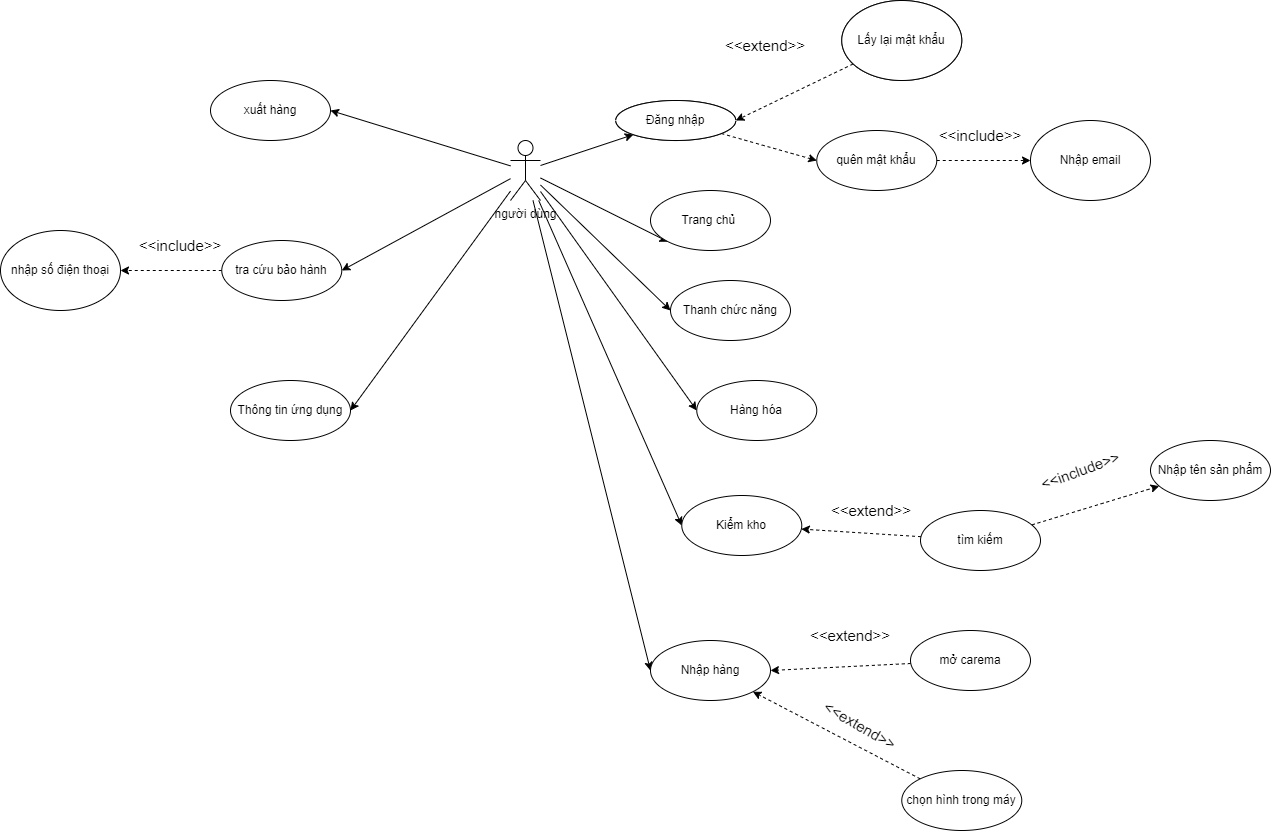

The diagram above was exported from draw.io. Its source (the exported page's mxGraphModel, read from the mxfile embedded in the PNG):
<mxGraphModel dx="1944" dy="623" grid="1" gridSize="10" guides="1" tooltips="1" connect="1" arrows="1" fold="1" page="1" pageScale="1" pageWidth="827" pageHeight="1169" background="#ffffff" math="0" shadow="0">
  <root>
    <mxCell id="0" />
    <mxCell id="1" parent="0" />
    <mxCell id="r96yscCsjWZuuUBchP15-3" value="" style="rounded=0;orthogonalLoop=1;jettySize=auto;html=1;" parent="1" source="r96yscCsjWZuuUBchP15-1" target="r96yscCsjWZuuUBchP15-2" edge="1">
      <mxGeometry relative="1" as="geometry" />
    </mxCell>
    <mxCell id="1FheWAy9OnL83UxPuy7t-14" style="edgeStyle=none;rounded=0;orthogonalLoop=1;jettySize=auto;html=1;entryX=0;entryY=1;entryDx=0;entryDy=0;" edge="1" parent="1" source="r96yscCsjWZuuUBchP15-1" target="r96yscCsjWZuuUBchP15-21">
      <mxGeometry relative="1" as="geometry" />
    </mxCell>
    <mxCell id="1FheWAy9OnL83UxPuy7t-15" style="edgeStyle=none;rounded=0;orthogonalLoop=1;jettySize=auto;html=1;entryX=0;entryY=0.5;entryDx=0;entryDy=0;" edge="1" parent="1" source="r96yscCsjWZuuUBchP15-1" target="r96yscCsjWZuuUBchP15-26">
      <mxGeometry relative="1" as="geometry" />
    </mxCell>
    <mxCell id="1FheWAy9OnL83UxPuy7t-16" style="edgeStyle=none;rounded=0;orthogonalLoop=1;jettySize=auto;html=1;entryX=0;entryY=0.5;entryDx=0;entryDy=0;" edge="1" parent="1" source="r96yscCsjWZuuUBchP15-1" target="r96yscCsjWZuuUBchP15-30">
      <mxGeometry relative="1" as="geometry" />
    </mxCell>
    <mxCell id="1FheWAy9OnL83UxPuy7t-17" style="edgeStyle=none;rounded=0;orthogonalLoop=1;jettySize=auto;html=1;entryX=0;entryY=0.5;entryDx=0;entryDy=0;" edge="1" parent="1" source="r96yscCsjWZuuUBchP15-1" target="r96yscCsjWZuuUBchP15-34">
      <mxGeometry relative="1" as="geometry" />
    </mxCell>
    <mxCell id="1FheWAy9OnL83UxPuy7t-18" style="edgeStyle=none;rounded=0;orthogonalLoop=1;jettySize=auto;html=1;entryX=0;entryY=0.5;entryDx=0;entryDy=0;" edge="1" parent="1" source="r96yscCsjWZuuUBchP15-1" target="r96yscCsjWZuuUBchP15-44">
      <mxGeometry relative="1" as="geometry" />
    </mxCell>
    <mxCell id="1FheWAy9OnL83UxPuy7t-19" style="edgeStyle=none;rounded=0;orthogonalLoop=1;jettySize=auto;html=1;entryX=1;entryY=0.5;entryDx=0;entryDy=0;" edge="1" parent="1" source="r96yscCsjWZuuUBchP15-1" target="r96yscCsjWZuuUBchP15-57">
      <mxGeometry relative="1" as="geometry" />
    </mxCell>
    <mxCell id="1FheWAy9OnL83UxPuy7t-20" style="edgeStyle=none;rounded=0;orthogonalLoop=1;jettySize=auto;html=1;entryX=1;entryY=0.5;entryDx=0;entryDy=0;" edge="1" parent="1" source="r96yscCsjWZuuUBchP15-1" target="r96yscCsjWZuuUBchP15-65">
      <mxGeometry relative="1" as="geometry" />
    </mxCell>
    <mxCell id="1FheWAy9OnL83UxPuy7t-21" style="edgeStyle=none;rounded=0;orthogonalLoop=1;jettySize=auto;html=1;entryX=1;entryY=0.5;entryDx=0;entryDy=0;" edge="1" parent="1" source="r96yscCsjWZuuUBchP15-1" target="r96yscCsjWZuuUBchP15-70">
      <mxGeometry relative="1" as="geometry" />
    </mxCell>
    <mxCell id="r96yscCsjWZuuUBchP15-1" value="người dùng" style="shape=umlActor;verticalLabelPosition=bottom;verticalAlign=top;html=1;outlineConnect=0;" parent="1" vertex="1">
      <mxGeometry x="210" y="230" width="30" height="60" as="geometry" />
    </mxCell>
    <mxCell id="1FheWAy9OnL83UxPuy7t-9" style="rounded=0;orthogonalLoop=1;jettySize=auto;html=1;entryX=0;entryY=0.5;entryDx=0;entryDy=0;dashed=1;" edge="1" parent="1" source="r96yscCsjWZuuUBchP15-2" target="1FheWAy9OnL83UxPuy7t-6">
      <mxGeometry relative="1" as="geometry" />
    </mxCell>
    <mxCell id="r96yscCsjWZuuUBchP15-2" value="Đăng nhập" style="ellipse;whiteSpace=wrap;html=1;verticalAlign=middle;align=center;" parent="1" vertex="1">
      <mxGeometry x="315.27" y="190" width="120" height="40" as="geometry" />
    </mxCell>
    <mxCell id="r96yscCsjWZuuUBchP15-7" value="Lấy lại mật khẩu" style="ellipse;whiteSpace=wrap;html=1;" parent="1" vertex="1">
      <mxGeometry x="541.27" y="90" width="120" height="80" as="geometry" />
    </mxCell>
    <mxCell id="r96yscCsjWZuuUBchP15-21" value="Trang chủ&amp;nbsp;" style="ellipse;whiteSpace=wrap;html=1;verticalAlign=middle;align=center;" parent="1" vertex="1">
      <mxGeometry x="350" y="280" width="120" height="60" as="geometry" />
    </mxCell>
    <mxCell id="r96yscCsjWZuuUBchP15-26" value="Thanh chức năng" style="ellipse;whiteSpace=wrap;html=1;verticalAlign=middle;align=center;" parent="1" vertex="1">
      <mxGeometry x="370" y="370" width="120" height="60" as="geometry" />
    </mxCell>
    <mxCell id="r96yscCsjWZuuUBchP15-30" value="Hàng hóa" style="ellipse;whiteSpace=wrap;html=1;verticalAlign=middle;align=center;" parent="1" vertex="1">
      <mxGeometry x="396.27" y="470" width="120" height="60" as="geometry" />
    </mxCell>
    <mxCell id="r96yscCsjWZuuUBchP15-34" value="Kiểm kho" style="ellipse;whiteSpace=wrap;html=1;verticalAlign=middle;align=center;" parent="1" vertex="1">
      <mxGeometry x="381.27" y="585" width="120" height="60" as="geometry" />
    </mxCell>
    <mxCell id="r96yscCsjWZuuUBchP15-37" value="" style="edgeStyle=none;rounded=0;orthogonalLoop=1;jettySize=auto;html=1;fontSize=15;dashed=1;" parent="1" source="r96yscCsjWZuuUBchP15-35" target="r96yscCsjWZuuUBchP15-36" edge="1">
      <mxGeometry relative="1" as="geometry" />
    </mxCell>
    <mxCell id="1FheWAy9OnL83UxPuy7t-42" style="edgeStyle=none;rounded=0;orthogonalLoop=1;jettySize=auto;html=1;dashed=1;" edge="1" parent="1" source="r96yscCsjWZuuUBchP15-35" target="r96yscCsjWZuuUBchP15-34">
      <mxGeometry relative="1" as="geometry" />
    </mxCell>
    <mxCell id="r96yscCsjWZuuUBchP15-35" value="tìm kiếm" style="ellipse;whiteSpace=wrap;html=1;verticalAlign=middle;align=center;" parent="1" vertex="1">
      <mxGeometry x="620" y="600" width="120" height="60" as="geometry" />
    </mxCell>
    <mxCell id="r96yscCsjWZuuUBchP15-36" value="Nhập tên sản phẩm" style="ellipse;whiteSpace=wrap;html=1;verticalAlign=middle;align=center;" parent="1" vertex="1">
      <mxGeometry x="850" y="530" width="120" height="60" as="geometry" />
    </mxCell>
    <mxCell id="r96yscCsjWZuuUBchP15-40" value="&amp;lt;&amp;lt;extend&amp;gt;&amp;gt;" style="text;html=1;strokeColor=none;fillColor=none;align=center;verticalAlign=middle;whiteSpace=wrap;rounded=0;fontSize=15;rotation=30;" parent="1" vertex="1">
      <mxGeometry x="530" y="800" width="60" height="30" as="geometry" />
    </mxCell>
    <mxCell id="r96yscCsjWZuuUBchP15-44" value="Nhập hàng" style="ellipse;whiteSpace=wrap;html=1;verticalAlign=middle;align=center;" parent="1" vertex="1">
      <mxGeometry x="350" y="730" width="120" height="60" as="geometry" />
    </mxCell>
    <mxCell id="1FheWAy9OnL83UxPuy7t-46" style="edgeStyle=none;rounded=0;orthogonalLoop=1;jettySize=auto;html=1;entryX=1;entryY=0.5;entryDx=0;entryDy=0;dashed=1;" edge="1" parent="1" source="r96yscCsjWZuuUBchP15-46" target="r96yscCsjWZuuUBchP15-44">
      <mxGeometry relative="1" as="geometry" />
    </mxCell>
    <mxCell id="r96yscCsjWZuuUBchP15-46" value="mở carema" style="ellipse;whiteSpace=wrap;html=1;verticalAlign=middle;align=center;" parent="1" vertex="1">
      <mxGeometry x="610" y="720" width="120" height="60" as="geometry" />
    </mxCell>
    <mxCell id="1FheWAy9OnL83UxPuy7t-47" style="edgeStyle=none;rounded=0;orthogonalLoop=1;jettySize=auto;html=1;entryX=1;entryY=1;entryDx=0;entryDy=0;dashed=1;" edge="1" parent="1" source="r96yscCsjWZuuUBchP15-49" target="r96yscCsjWZuuUBchP15-44">
      <mxGeometry relative="1" as="geometry" />
    </mxCell>
    <mxCell id="r96yscCsjWZuuUBchP15-49" value="chọn hình trong máy" style="ellipse;whiteSpace=wrap;html=1;verticalAlign=middle;align=center;" parent="1" vertex="1">
      <mxGeometry x="601.27" y="860" width="120" height="60" as="geometry" />
    </mxCell>
    <mxCell id="r96yscCsjWZuuUBchP15-57" value="xuất hàng" style="ellipse;whiteSpace=wrap;html=1;verticalAlign=middle;align=center;" parent="1" vertex="1">
      <mxGeometry x="-90" y="170" width="120" height="60" as="geometry" />
    </mxCell>
    <mxCell id="r96yscCsjWZuuUBchP15-64" value="" style="edgeStyle=none;rounded=0;orthogonalLoop=1;jettySize=auto;html=1;dashed=1;fontSize=15;" parent="1" source="r96yscCsjWZuuUBchP15-65" target="r96yscCsjWZuuUBchP15-66" edge="1">
      <mxGeometry relative="1" as="geometry" />
    </mxCell>
    <mxCell id="r96yscCsjWZuuUBchP15-65" value="tra cứu bảo hành" style="ellipse;whiteSpace=wrap;html=1;verticalAlign=middle;align=center;" parent="1" vertex="1">
      <mxGeometry x="-78.73" y="330" width="120" height="60" as="geometry" />
    </mxCell>
    <mxCell id="r96yscCsjWZuuUBchP15-66" value="nhập số điện thoại" style="ellipse;whiteSpace=wrap;html=1;" parent="1" vertex="1">
      <mxGeometry x="-300" y="320" width="120" height="80" as="geometry" />
    </mxCell>
    <mxCell id="r96yscCsjWZuuUBchP15-70" value="Thông tin ứng dụng" style="ellipse;whiteSpace=wrap;html=1;verticalAlign=middle;align=center;" parent="1" vertex="1">
      <mxGeometry x="-70.00000000000001" y="470" width="120" height="60" as="geometry" />
    </mxCell>
    <mxCell id="1FheWAy9OnL83UxPuy7t-10" style="edgeStyle=none;rounded=0;orthogonalLoop=1;jettySize=auto;html=1;dashed=1;" edge="1" parent="1" source="1FheWAy9OnL83UxPuy7t-6" target="1FheWAy9OnL83UxPuy7t-7">
      <mxGeometry relative="1" as="geometry" />
    </mxCell>
    <mxCell id="1FheWAy9OnL83UxPuy7t-6" value="quên mật khẩu" style="ellipse;whiteSpace=wrap;html=1;verticalAlign=middle;align=center;" vertex="1" parent="1">
      <mxGeometry x="516.27" y="220" width="120" height="60" as="geometry" />
    </mxCell>
    <mxCell id="1FheWAy9OnL83UxPuy7t-7" value="Nhập email" style="ellipse;whiteSpace=wrap;html=1;" vertex="1" parent="1">
      <mxGeometry x="730" y="210" width="120" height="80" as="geometry" />
    </mxCell>
    <mxCell id="1FheWAy9OnL83UxPuy7t-8" value="&amp;lt;&amp;lt;extend&amp;gt;&amp;gt;" style="text;html=1;strokeColor=none;fillColor=none;align=center;verticalAlign=middle;whiteSpace=wrap;rounded=0;fontSize=15;rotation=0;" vertex="1" parent="1">
      <mxGeometry x="435.27" y="120" width="60" height="30" as="geometry" />
    </mxCell>
    <mxCell id="1FheWAy9OnL83UxPuy7t-24" value="Đăng nhập" style="ellipse;whiteSpace=wrap;html=1;verticalAlign=middle;align=center;" vertex="1" parent="1">
      <mxGeometry x="315.27" y="190" width="120" height="40" as="geometry" />
    </mxCell>
    <mxCell id="1FheWAy9OnL83UxPuy7t-25" value="&amp;lt;&amp;lt;include&amp;gt;&amp;gt;" style="text;html=1;strokeColor=none;fillColor=none;align=center;verticalAlign=middle;whiteSpace=wrap;rounded=0;fontSize=15;rotation=0;" vertex="1" parent="1">
      <mxGeometry x="650" y="210" width="60" height="30" as="geometry" />
    </mxCell>
    <mxCell id="1FheWAy9OnL83UxPuy7t-38" style="edgeStyle=none;rounded=0;orthogonalLoop=1;jettySize=auto;html=1;entryX=1;entryY=0.5;entryDx=0;entryDy=0;dashed=1;" edge="1" parent="1" source="1FheWAy9OnL83UxPuy7t-27" target="1FheWAy9OnL83UxPuy7t-24">
      <mxGeometry relative="1" as="geometry" />
    </mxCell>
    <mxCell id="1FheWAy9OnL83UxPuy7t-27" value="Lấy lại mật khẩu" style="ellipse;whiteSpace=wrap;html=1;" vertex="1" parent="1">
      <mxGeometry x="541.27" y="90" width="120" height="80" as="geometry" />
    </mxCell>
    <mxCell id="1FheWAy9OnL83UxPuy7t-39" value="&amp;lt;&amp;lt;include&amp;gt;&amp;gt;" style="text;html=1;strokeColor=none;fillColor=none;align=center;verticalAlign=middle;whiteSpace=wrap;rounded=0;fontSize=15;rotation=0;" vertex="1" parent="1">
      <mxGeometry x="-150" y="320" width="60" height="30" as="geometry" />
    </mxCell>
    <mxCell id="1FheWAy9OnL83UxPuy7t-40" value="&amp;lt;&amp;lt;include&amp;gt;&amp;gt;" style="text;html=1;strokeColor=none;fillColor=none;align=center;verticalAlign=middle;whiteSpace=wrap;rounded=0;fontSize=15;rotation=-20;" vertex="1" parent="1">
      <mxGeometry x="750" y="545" width="60" height="30" as="geometry" />
    </mxCell>
    <mxCell id="1FheWAy9OnL83UxPuy7t-43" value="&amp;lt;&amp;lt;extend&amp;gt;&amp;gt;" style="text;html=1;strokeColor=none;fillColor=none;align=center;verticalAlign=middle;whiteSpace=wrap;rounded=0;fontSize=15;rotation=0;" vertex="1" parent="1">
      <mxGeometry x="520" y="710" width="60" height="30" as="geometry" />
    </mxCell>
    <mxCell id="1FheWAy9OnL83UxPuy7t-48" value="&amp;lt;&amp;lt;extend&amp;gt;&amp;gt;" style="text;html=1;strokeColor=none;fillColor=none;align=center;verticalAlign=middle;whiteSpace=wrap;rounded=0;fontSize=15;rotation=0;" vertex="1" parent="1">
      <mxGeometry x="541.27" y="585" width="60" height="30" as="geometry" />
    </mxCell>
  </root>
</mxGraphModel>